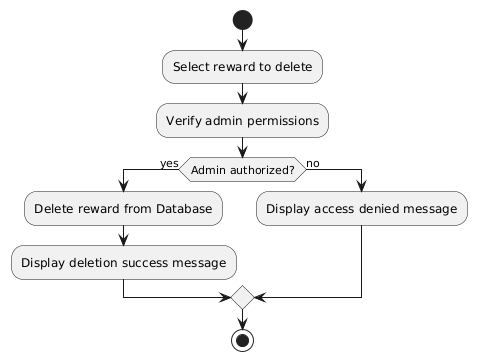

The diagram above was rendered by PlantUML. Its source (embedded in the PNG):
@startuml
start
:Select reward to delete;
:Verify admin permissions;
if (Admin authorized?) then (yes)
  :Delete reward from Database;
  :Display deletion success message;
else (no)
  :Display access denied message;
endif
stop
@enduml